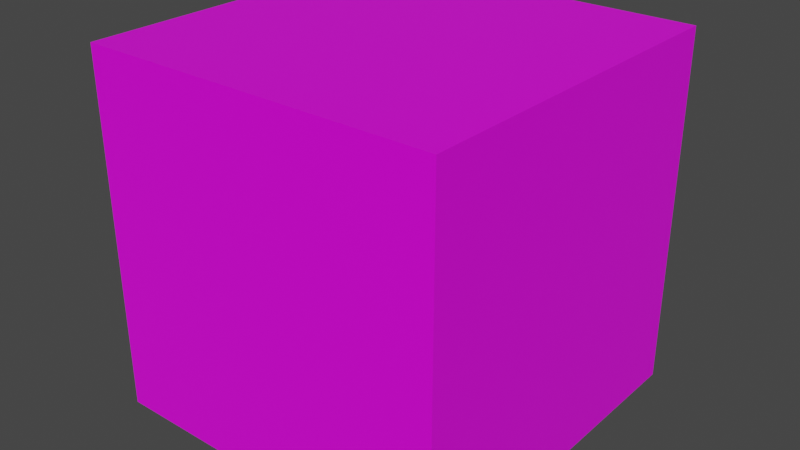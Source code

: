 # Source: wallcube.blend  (saved by Blender 2.93.21; exported with 4.5.12 LTS)
import bpy
from mathutils import Matrix  # noqa: F401  (used for matrix-valued properties, if any)

bpy.ops.wm.read_factory_settings(use_empty=True)
scene = bpy.context.scene
scene.name = 'Scene'

# ---- collections
col_collection = bpy.data.collections.new('Collection'); scene.collection.children.link(col_collection)

# ---- images (referenced by path relative to the original .blend; pixels are not part of the script)
import os
ASSET_DIR = os.environ.get("B2B_ASSET_DIR", "")  # directory of the original .blend (textures are referenced by path, not embedded)
HERE = os.path.dirname(os.path.abspath(__file__))  # packed textures are extracted next to this script under _unpacked/

def load_image(name, relpath, width, height, colorspace="sRGB"):
    """Load a texture the original file referenced (path relative to the .blend, or extracted next to this script)."""
    p = next((c for c in (os.path.join(HERE, relpath), os.path.join(ASSET_DIR, relpath)) if relpath and os.path.exists(c)), "")
    if p:
        img = bpy.data.images.load(p, check_existing=True)
        img.name = name
    else:  # same state as the original file: an image datablock whose file is absent (Cycles renders it pink)
        img = bpy.data.images.new(name, width, height)
        img.source = "FILE"
        img.filepath = "//" + (relpath or name)
    img.colorspace_settings.name = colorspace
    return img
img_wall1_png = load_image('wall1.png', 'wall1.png', 1024, 1024, 'sRGB')

# ---- materials (node trees are filled in below, after node groups)
mat_wallcubematerial = bpy.data.materials.new('wallCubeMaterial')
mat_wallcubematerial.alpha_threshold = 0.0
mat_wallcubematerial.use_transparent_shadow = False
mat_wallcubematerial.line_color = (0.0, 0.0, 0.0, 1.0)

# ---- material node trees
mat_wallcubematerial.use_nodes = True; mat_wallcubematerial.node_tree.nodes.clear()
_N = mat_wallcubematerial.node_tree.nodes; _L = mat_wallcubematerial.node_tree.links
n0 = _N.new('ShaderNodeOutputMaterial'); n0.name = 'Material Output'; n0.location = (300, 300)
n1 = _N.new('ShaderNodeBsdfPrincipled'); n1.name = 'Principled BSDF'; n1.location = (10, 300)
n1.distribution = 'GGX'
n1.subsurface_method = 'BURLEY'
n1.inputs[2].default_value = 0.4
n1.inputs[3].default_value = 1.45
n1.inputs[27].default_value = (0.0, 0.0, 0.0, 1.0)
n1.inputs[28].default_value = 1.0
n2 = _N.new('ShaderNodeTexImage'); n2.name = 'Image Texture'; n2.location = (-451, 139)
n2.image = img_wall1_png
_L.new(n1.outputs[0], n0.inputs[0])
_L.new(n2.outputs[0], n1.inputs[0])
n0.is_active_output = True

# ---- world
world_world = bpy.data.worlds.new('World'); scene.world = world_world
world_world.use_nodes = True; world_world.node_tree.nodes.clear()
_N = world_world.node_tree.nodes; _L = world_world.node_tree.links
n0 = _N.new('ShaderNodeOutputWorld'); n0.name = 'World Output'; n0.location = (300, 300)
n1 = _N.new('ShaderNodeBackground'); n1.name = 'Background'; n1.location = (10, 300)
n1.inputs[0].default_value = (0.05088, 0.05088, 0.05088, 1.0)
_L.new(n1.outputs[0], n0.inputs[0])
n0.is_active_output = True
world_world.color = (0.05088, 0.05088, 0.05088)
world_world.use_sun_shadow = False
world_world.sun_shadow_jitter_overblur = 0.0

# ---- meshes
me_cube = bpy.data.meshes.new('Cube')
me_cube.from_pydata([(1.0, 1.0, 1.0), (1.0, 1.0, -1.0), (1.0, -1.0, 1.0), (1.0, -1.0, -1.0), (-1.0, 1.0, 1.0), (-1.0, 1.0, -1.0), (-1.0, -1.0, 1.0), (-1.0, -1.0, -1.0)], [], [(0, 4, 6, 2), (3, 2, 6, 7), (7, 6, 4, 5), (5, 1, 3, 7), (1, 0, 2, 3), (5, 4, 0, 1)])
_uv = me_cube.uv_layers.new(name='UVMap')
_uv.uv.foreach_set('vector', [1.0, 1.0, 0.0, 1.0, 0.0, 0.0, 1.0, 0.0, 1.0, 0.0, 1.0, 1.0, 0.0, 1.0, 0.0, 0.0, 0.0, 0.0, 0.0, 1.0, 1.0, 1.0, 1.0, 0.0, 0.0, 1.0, 1.0, 1.0, 1.0, 0.0, 0.0, 0.0, 1.0, 0.0, 1.0, 1.0, 0.0, 1.0, 0.0, 0.0, 0.0, 0.0, 0.0, 1.0, 1.0, 1.0, 1.0, 0.0])
me_cube.materials.append(mat_wallcubematerial)
me_cube.use_remesh_preserve_volume = False
me_cube.use_remesh_preserve_attributes = False
me_cube.use_mirror_vertex_groups = False
me_cube.update()

# ---- objects
ob_cube = bpy.data.objects.new('Cube', me_cube)

# ---- transforms, parenting, visibility, modifiers, constraints
ob_cube.location = (0.0, 0.0, 1.0)
ob_cube.lock_rotations_4d = False
ob_cube.empty_display_type = 'ARROWS'
ob_cube.lineart.crease_threshold = 0.0

# ---- collection membership
col_collection.objects.link(ob_cube)

# ---- scene / render settings (as saved in the file)
scene.frame_start = 1; scene.frame_end = 250; scene.frame_set(1)
scene.render.engine = 'BLENDER_EEVEE_NEXT'
scene.cycles.use_denoising = False
scene.cycles.samples = 128
scene.cycles.sampling_pattern = 'TABULATED_SOBOL'
scene.cycles.use_adaptive_sampling = False
scene.cycles.use_light_tree = False
scene.view_settings.view_transform = 'Filmic'
bpy.context.view_layer.update()

# ---- added for rendering (the .blend has no active camera and no usable light): camera, sun
cam_auto = bpy.data.cameras.new('AutoCamera')
cam_auto.lens = 50.0
cam_auto.sensor_width = 36.0
cam_auto.clip_end = 1000.0
ob_auto_camera = bpy.data.objects.new('AutoCamera', cam_auto)
scene.collection.objects.link(ob_auto_camera)
ob_auto_camera.location = (3.20507, -3.84609, 3.56406)
ob_auto_camera.rotation_euler = (1.09748, -7.21219e-08, 0.694738)
scene.camera = ob_auto_camera
light_auto_sun = bpy.data.lights.new('AutoSun', 'SUN')
light_auto_sun.energy = 3.0
light_auto_sun.angle = 0.0523599
ob_auto_sun = bpy.data.objects.new('AutoSun', light_auto_sun)
scene.collection.objects.link(ob_auto_sun)
ob_auto_sun.rotation_euler = (0.872665, 0.174533, 0.523599)
bpy.context.view_layer.update()
